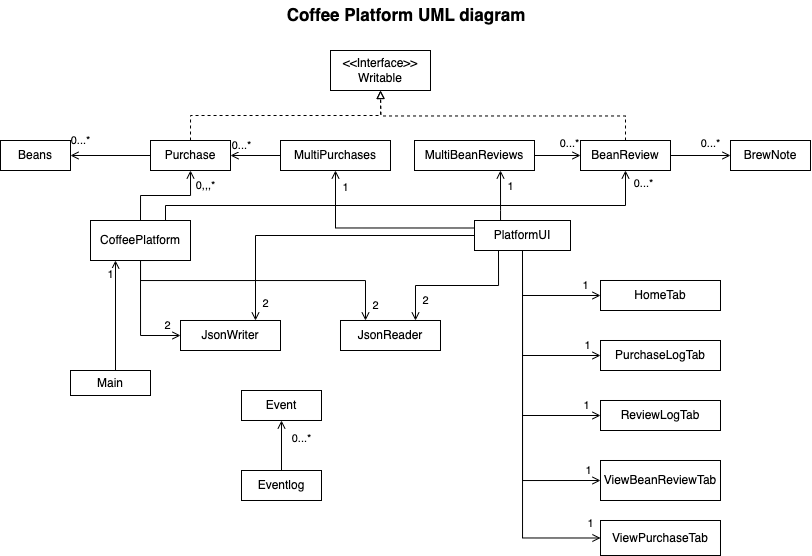

The diagram above was exported from draw.io. Its source (the exported page's mxGraphModel, read from the mxfile embedded in the PNG):
<mxGraphModel dx="1086" dy="609" grid="0" gridSize="10" guides="0" tooltips="1" connect="1" arrows="1" fold="1" page="1" pageScale="1" pageWidth="827" pageHeight="1169" math="0" shadow="0">
  <root>
    <mxCell id="WIyWlLk6GJQsqaUBKTNV-0" />
    <mxCell id="WIyWlLk6GJQsqaUBKTNV-1" parent="WIyWlLk6GJQsqaUBKTNV-0" />
    <mxCell id="KdcduuL1c5DZXJCWKWGT-9" value="JsonReader" style="rounded=0;whiteSpace=wrap;html=1;" vertex="1" parent="WIyWlLk6GJQsqaUBKTNV-1">
      <mxGeometry x="349" y="330" width="100" height="30" as="geometry" />
    </mxCell>
    <mxCell id="KdcduuL1c5DZXJCWKWGT-10" value="&amp;lt;&amp;lt;Interface&amp;gt;&amp;gt;&lt;div&gt;Writable&lt;/div&gt;" style="rounded=0;whiteSpace=wrap;html=1;" vertex="1" parent="WIyWlLk6GJQsqaUBKTNV-1">
      <mxGeometry x="339" y="60" width="100" height="40" as="geometry" />
    </mxCell>
    <mxCell id="KdcduuL1c5DZXJCWKWGT-11" value="JsonWriter" style="rounded=0;whiteSpace=wrap;html=1;" vertex="1" parent="WIyWlLk6GJQsqaUBKTNV-1">
      <mxGeometry x="189" y="330" width="100" height="30" as="geometry" />
    </mxCell>
    <mxCell id="KdcduuL1c5DZXJCWKWGT-45" style="edgeStyle=orthogonalEdgeStyle;rounded=0;orthogonalLoop=1;jettySize=auto;html=1;exitX=1;exitY=0.5;exitDx=0;exitDy=0;entryX=0;entryY=0.5;entryDx=0;entryDy=0;endArrow=open;endFill=0;" edge="1" parent="WIyWlLk6GJQsqaUBKTNV-1" source="KdcduuL1c5DZXJCWKWGT-12" target="KdcduuL1c5DZXJCWKWGT-17">
      <mxGeometry relative="1" as="geometry" />
    </mxCell>
    <mxCell id="KdcduuL1c5DZXJCWKWGT-48" value="0...*" style="edgeLabel;html=1;align=center;verticalAlign=middle;resizable=0;points=[];" vertex="1" connectable="0" parent="KdcduuL1c5DZXJCWKWGT-45">
      <mxGeometry x="0.2111" relative="1" as="geometry">
        <mxPoint x="4" y="-12" as="offset" />
      </mxGeometry>
    </mxCell>
    <mxCell id="KdcduuL1c5DZXJCWKWGT-51" style="edgeStyle=orthogonalEdgeStyle;rounded=0;orthogonalLoop=1;jettySize=auto;html=1;exitX=0.5;exitY=0;exitDx=0;exitDy=0;dashed=1;endArrow=block;endFill=0;" edge="1" parent="WIyWlLk6GJQsqaUBKTNV-1" source="KdcduuL1c5DZXJCWKWGT-12">
      <mxGeometry relative="1" as="geometry">
        <mxPoint x="389" y="100" as="targetPoint" />
      </mxGeometry>
    </mxCell>
    <mxCell id="KdcduuL1c5DZXJCWKWGT-12" value="BeanReview" style="rounded=0;whiteSpace=wrap;html=1;" vertex="1" parent="WIyWlLk6GJQsqaUBKTNV-1">
      <mxGeometry x="589" y="150" width="90" height="30" as="geometry" />
    </mxCell>
    <mxCell id="KdcduuL1c5DZXJCWKWGT-13" value="Beans" style="rounded=0;whiteSpace=wrap;html=1;" vertex="1" parent="WIyWlLk6GJQsqaUBKTNV-1">
      <mxGeometry x="9" y="150" width="70" height="30" as="geometry" />
    </mxCell>
    <mxCell id="KdcduuL1c5DZXJCWKWGT-14" value="Event" style="rounded=0;whiteSpace=wrap;html=1;" vertex="1" parent="WIyWlLk6GJQsqaUBKTNV-1">
      <mxGeometry x="250" y="400" width="80" height="30" as="geometry" />
    </mxCell>
    <mxCell id="KdcduuL1c5DZXJCWKWGT-86" style="edgeStyle=orthogonalEdgeStyle;rounded=0;orthogonalLoop=1;jettySize=auto;html=1;exitX=0.5;exitY=0;exitDx=0;exitDy=0;entryX=0.5;entryY=1;entryDx=0;entryDy=0;endArrow=open;endFill=0;" edge="1" parent="WIyWlLk6GJQsqaUBKTNV-1" source="KdcduuL1c5DZXJCWKWGT-15" target="KdcduuL1c5DZXJCWKWGT-14">
      <mxGeometry relative="1" as="geometry" />
    </mxCell>
    <mxCell id="KdcduuL1c5DZXJCWKWGT-87" value="0...*" style="edgeLabel;html=1;align=center;verticalAlign=middle;resizable=0;points=[];" vertex="1" connectable="0" parent="KdcduuL1c5DZXJCWKWGT-86">
      <mxGeometry x="0.304" y="-1" relative="1" as="geometry">
        <mxPoint x="19" as="offset" />
      </mxGeometry>
    </mxCell>
    <mxCell id="KdcduuL1c5DZXJCWKWGT-15" value="Eventlog" style="rounded=0;whiteSpace=wrap;html=1;" vertex="1" parent="WIyWlLk6GJQsqaUBKTNV-1">
      <mxGeometry x="250" y="480" width="80" height="30" as="geometry" />
    </mxCell>
    <mxCell id="KdcduuL1c5DZXJCWKWGT-44" value="0...*" style="edgeStyle=orthogonalEdgeStyle;rounded=0;orthogonalLoop=1;jettySize=auto;html=1;exitX=0;exitY=0.5;exitDx=0;exitDy=0;entryX=1;entryY=0.5;entryDx=0;entryDy=0;endArrow=open;endFill=0;" edge="1" parent="WIyWlLk6GJQsqaUBKTNV-1" source="KdcduuL1c5DZXJCWKWGT-16" target="KdcduuL1c5DZXJCWKWGT-13">
      <mxGeometry x="0.75" y="-15" relative="1" as="geometry">
        <mxPoint as="offset" />
      </mxGeometry>
    </mxCell>
    <mxCell id="KdcduuL1c5DZXJCWKWGT-49" style="edgeStyle=orthogonalEdgeStyle;rounded=0;orthogonalLoop=1;jettySize=auto;html=1;exitX=0.5;exitY=0;exitDx=0;exitDy=0;entryX=0.5;entryY=1;entryDx=0;entryDy=0;dashed=1;endArrow=block;endFill=0;" edge="1" parent="WIyWlLk6GJQsqaUBKTNV-1" source="KdcduuL1c5DZXJCWKWGT-16" target="KdcduuL1c5DZXJCWKWGT-10">
      <mxGeometry relative="1" as="geometry" />
    </mxCell>
    <mxCell id="KdcduuL1c5DZXJCWKWGT-16" value="Purchase" style="rounded=0;whiteSpace=wrap;html=1;" vertex="1" parent="WIyWlLk6GJQsqaUBKTNV-1">
      <mxGeometry x="159" y="150" width="80" height="30" as="geometry" />
    </mxCell>
    <mxCell id="KdcduuL1c5DZXJCWKWGT-17" value="BrewNote" style="rounded=0;whiteSpace=wrap;html=1;" vertex="1" parent="WIyWlLk6GJQsqaUBKTNV-1">
      <mxGeometry x="739" y="150" width="80" height="30" as="geometry" />
    </mxCell>
    <mxCell id="KdcduuL1c5DZXJCWKWGT-35" style="edgeStyle=orthogonalEdgeStyle;rounded=0;orthogonalLoop=1;jettySize=auto;html=1;exitX=1;exitY=0.5;exitDx=0;exitDy=0;entryX=0;entryY=0.5;entryDx=0;entryDy=0;endArrow=open;endFill=0;" edge="1" parent="WIyWlLk6GJQsqaUBKTNV-1" source="KdcduuL1c5DZXJCWKWGT-18" target="KdcduuL1c5DZXJCWKWGT-12">
      <mxGeometry relative="1" as="geometry" />
    </mxCell>
    <mxCell id="KdcduuL1c5DZXJCWKWGT-43" value="0...*" style="edgeLabel;html=1;align=center;verticalAlign=middle;resizable=0;points=[];" vertex="1" connectable="0" parent="KdcduuL1c5DZXJCWKWGT-35">
      <mxGeometry x="0.4957" y="-1" relative="1" as="geometry">
        <mxPoint y="-13" as="offset" />
      </mxGeometry>
    </mxCell>
    <mxCell id="KdcduuL1c5DZXJCWKWGT-18" value="MultiBeanReviews" style="rounded=0;whiteSpace=wrap;html=1;" vertex="1" parent="WIyWlLk6GJQsqaUBKTNV-1">
      <mxGeometry x="423" y="150" width="120" height="30" as="geometry" />
    </mxCell>
    <mxCell id="KdcduuL1c5DZXJCWKWGT-36" value="" style="edgeStyle=orthogonalEdgeStyle;rounded=0;orthogonalLoop=1;jettySize=auto;html=1;strokeColor=default;curved=0;endArrow=open;endFill=0;entryX=1;entryY=0.5;entryDx=0;entryDy=0;" edge="1" parent="WIyWlLk6GJQsqaUBKTNV-1" source="KdcduuL1c5DZXJCWKWGT-19" target="KdcduuL1c5DZXJCWKWGT-16">
      <mxGeometry relative="1" as="geometry">
        <mxPoint x="269" y="190" as="targetPoint" />
      </mxGeometry>
    </mxCell>
    <mxCell id="KdcduuL1c5DZXJCWKWGT-41" value="0...*" style="edgeLabel;html=1;align=center;verticalAlign=middle;resizable=0;points=[];" vertex="1" connectable="0" parent="KdcduuL1c5DZXJCWKWGT-36">
      <mxGeometry x="0.8" relative="1" as="geometry">
        <mxPoint x="5" y="-10" as="offset" />
      </mxGeometry>
    </mxCell>
    <mxCell id="KdcduuL1c5DZXJCWKWGT-19" value="MultiPurchases" style="rounded=0;whiteSpace=wrap;html=1;" vertex="1" parent="WIyWlLk6GJQsqaUBKTNV-1">
      <mxGeometry x="289" y="150" width="110" height="30" as="geometry" />
    </mxCell>
    <mxCell id="KdcduuL1c5DZXJCWKWGT-20" value="HomeTab" style="rounded=0;whiteSpace=wrap;html=1;" vertex="1" parent="WIyWlLk6GJQsqaUBKTNV-1">
      <mxGeometry x="609" y="290" width="120" height="30" as="geometry" />
    </mxCell>
    <mxCell id="KdcduuL1c5DZXJCWKWGT-21" value="PurchaseLogTab" style="rounded=0;whiteSpace=wrap;html=1;" vertex="1" parent="WIyWlLk6GJQsqaUBKTNV-1">
      <mxGeometry x="609" y="350" width="120" height="30" as="geometry" />
    </mxCell>
    <mxCell id="KdcduuL1c5DZXJCWKWGT-22" value="ReviewLogTab" style="rounded=0;whiteSpace=wrap;html=1;" vertex="1" parent="WIyWlLk6GJQsqaUBKTNV-1">
      <mxGeometry x="609" y="410" width="120" height="30" as="geometry" />
    </mxCell>
    <mxCell id="KdcduuL1c5DZXJCWKWGT-23" value="ViewBeanReviewTab" style="rounded=0;whiteSpace=wrap;html=1;" vertex="1" parent="WIyWlLk6GJQsqaUBKTNV-1">
      <mxGeometry x="609" y="470" width="120" height="40" as="geometry" />
    </mxCell>
    <mxCell id="KdcduuL1c5DZXJCWKWGT-24" value="ViewPurchaseTab" style="rounded=0;whiteSpace=wrap;html=1;" vertex="1" parent="WIyWlLk6GJQsqaUBKTNV-1">
      <mxGeometry x="609" y="530" width="120" height="35" as="geometry" />
    </mxCell>
    <mxCell id="KdcduuL1c5DZXJCWKWGT-71" style="edgeStyle=orthogonalEdgeStyle;rounded=0;orthogonalLoop=1;jettySize=auto;html=1;exitX=0.5;exitY=1;exitDx=0;exitDy=0;entryX=0;entryY=0.5;entryDx=0;entryDy=0;endArrow=open;endFill=0;" edge="1" parent="WIyWlLk6GJQsqaUBKTNV-1" source="KdcduuL1c5DZXJCWKWGT-25" target="KdcduuL1c5DZXJCWKWGT-11">
      <mxGeometry relative="1" as="geometry" />
    </mxCell>
    <mxCell id="KdcduuL1c5DZXJCWKWGT-75" value="2" style="edgeLabel;html=1;align=center;verticalAlign=middle;resizable=0;points=[];" vertex="1" connectable="0" parent="KdcduuL1c5DZXJCWKWGT-71">
      <mxGeometry x="0.7631" y="-1" relative="1" as="geometry">
        <mxPoint y="-11" as="offset" />
      </mxGeometry>
    </mxCell>
    <mxCell id="KdcduuL1c5DZXJCWKWGT-72" style="edgeStyle=orthogonalEdgeStyle;rounded=0;orthogonalLoop=1;jettySize=auto;html=1;exitX=0.75;exitY=1;exitDx=0;exitDy=0;endArrow=open;endFill=0;entryX=0.25;entryY=0;entryDx=0;entryDy=0;" edge="1" parent="WIyWlLk6GJQsqaUBKTNV-1" source="KdcduuL1c5DZXJCWKWGT-25" target="KdcduuL1c5DZXJCWKWGT-9">
      <mxGeometry relative="1" as="geometry">
        <mxPoint x="379" y="320" as="targetPoint" />
        <Array as="points">
          <mxPoint x="149" y="270" />
          <mxPoint x="149" y="290" />
          <mxPoint x="374" y="290" />
        </Array>
      </mxGeometry>
    </mxCell>
    <mxCell id="KdcduuL1c5DZXJCWKWGT-77" value="2" style="edgeLabel;html=1;align=center;verticalAlign=middle;resizable=0;points=[];" vertex="1" connectable="0" parent="KdcduuL1c5DZXJCWKWGT-72">
      <mxGeometry x="0.8997" relative="1" as="geometry">
        <mxPoint x="10" as="offset" />
      </mxGeometry>
    </mxCell>
    <mxCell id="KdcduuL1c5DZXJCWKWGT-89" style="edgeStyle=orthogonalEdgeStyle;rounded=0;orthogonalLoop=1;jettySize=auto;html=1;exitX=0.5;exitY=0;exitDx=0;exitDy=0;entryX=0.5;entryY=1;entryDx=0;entryDy=0;endArrow=open;endFill=0;" edge="1" parent="WIyWlLk6GJQsqaUBKTNV-1" source="KdcduuL1c5DZXJCWKWGT-25" target="KdcduuL1c5DZXJCWKWGT-16">
      <mxGeometry relative="1" as="geometry" />
    </mxCell>
    <mxCell id="KdcduuL1c5DZXJCWKWGT-92" value="0,,,*" style="edgeLabel;html=1;align=center;verticalAlign=middle;resizable=0;points=[];" vertex="1" connectable="0" parent="KdcduuL1c5DZXJCWKWGT-89">
      <mxGeometry x="0.692" y="-1" relative="1" as="geometry">
        <mxPoint x="14" y="-1" as="offset" />
      </mxGeometry>
    </mxCell>
    <mxCell id="KdcduuL1c5DZXJCWKWGT-90" style="edgeStyle=orthogonalEdgeStyle;rounded=0;orthogonalLoop=1;jettySize=auto;html=1;exitX=0.75;exitY=0;exitDx=0;exitDy=0;entryX=0.5;entryY=1;entryDx=0;entryDy=0;endArrow=open;endFill=0;" edge="1" parent="WIyWlLk6GJQsqaUBKTNV-1" source="KdcduuL1c5DZXJCWKWGT-25" target="KdcduuL1c5DZXJCWKWGT-12">
      <mxGeometry relative="1" as="geometry">
        <Array as="points">
          <mxPoint x="174" y="215" />
          <mxPoint x="634" y="215" />
        </Array>
      </mxGeometry>
    </mxCell>
    <mxCell id="KdcduuL1c5DZXJCWKWGT-91" value="0...*&lt;div&gt;&lt;br&gt;&lt;/div&gt;" style="edgeLabel;html=1;align=center;verticalAlign=middle;resizable=0;points=[];" vertex="1" connectable="0" parent="KdcduuL1c5DZXJCWKWGT-90">
      <mxGeometry x="0.9365" relative="1" as="geometry">
        <mxPoint x="18" y="3" as="offset" />
      </mxGeometry>
    </mxCell>
    <mxCell id="KdcduuL1c5DZXJCWKWGT-25" value="CoffeePlatform" style="rounded=0;whiteSpace=wrap;html=1;" vertex="1" parent="WIyWlLk6GJQsqaUBKTNV-1">
      <mxGeometry x="99" y="230" width="100" height="40" as="geometry" />
    </mxCell>
    <mxCell id="KdcduuL1c5DZXJCWKWGT-84" style="edgeStyle=orthogonalEdgeStyle;rounded=0;orthogonalLoop=1;jettySize=auto;html=1;exitX=0.5;exitY=0;exitDx=0;exitDy=0;entryX=0.25;entryY=1;entryDx=0;entryDy=0;endArrow=open;endFill=0;" edge="1" parent="WIyWlLk6GJQsqaUBKTNV-1" source="KdcduuL1c5DZXJCWKWGT-26" target="KdcduuL1c5DZXJCWKWGT-25">
      <mxGeometry relative="1" as="geometry">
        <Array as="points">
          <mxPoint x="124" y="380" />
        </Array>
      </mxGeometry>
    </mxCell>
    <mxCell id="KdcduuL1c5DZXJCWKWGT-85" value="1" style="edgeLabel;html=1;align=center;verticalAlign=middle;resizable=0;points=[];" vertex="1" connectable="0" parent="KdcduuL1c5DZXJCWKWGT-84">
      <mxGeometry x="0.7601" y="-2" relative="1" as="geometry">
        <mxPoint x="-7" as="offset" />
      </mxGeometry>
    </mxCell>
    <mxCell id="KdcduuL1c5DZXJCWKWGT-26" value="Main" style="rounded=0;whiteSpace=wrap;html=1;" vertex="1" parent="WIyWlLk6GJQsqaUBKTNV-1">
      <mxGeometry x="79" y="380" width="80" height="25" as="geometry" />
    </mxCell>
    <mxCell id="KdcduuL1c5DZXJCWKWGT-54" style="edgeStyle=orthogonalEdgeStyle;rounded=0;orthogonalLoop=1;jettySize=auto;html=1;exitX=0.25;exitY=0;exitDx=0;exitDy=0;endArrow=open;endFill=0;" edge="1" parent="WIyWlLk6GJQsqaUBKTNV-1" source="KdcduuL1c5DZXJCWKWGT-27">
      <mxGeometry relative="1" as="geometry">
        <mxPoint x="509" y="180" as="targetPoint" />
        <Array as="points">
          <mxPoint x="509" y="220" />
          <mxPoint x="509" y="220" />
        </Array>
      </mxGeometry>
    </mxCell>
    <mxCell id="KdcduuL1c5DZXJCWKWGT-57" value="1" style="edgeLabel;html=1;align=center;verticalAlign=middle;resizable=0;points=[];" vertex="1" connectable="0" parent="KdcduuL1c5DZXJCWKWGT-54">
      <mxGeometry x="0.368" y="-1" relative="1" as="geometry">
        <mxPoint x="9" as="offset" />
      </mxGeometry>
    </mxCell>
    <mxCell id="KdcduuL1c5DZXJCWKWGT-59" style="edgeStyle=orthogonalEdgeStyle;rounded=0;orthogonalLoop=1;jettySize=auto;html=1;exitX=0.5;exitY=1;exitDx=0;exitDy=0;entryX=0;entryY=0.5;entryDx=0;entryDy=0;endArrow=open;endFill=0;" edge="1" parent="WIyWlLk6GJQsqaUBKTNV-1" source="KdcduuL1c5DZXJCWKWGT-27" target="KdcduuL1c5DZXJCWKWGT-20">
      <mxGeometry relative="1" as="geometry" />
    </mxCell>
    <mxCell id="KdcduuL1c5DZXJCWKWGT-66" value="1" style="edgeLabel;html=1;align=center;verticalAlign=middle;resizable=0;points=[];" vertex="1" connectable="0" parent="KdcduuL1c5DZXJCWKWGT-59">
      <mxGeometry x="0.7536" relative="1" as="geometry">
        <mxPoint y="-10" as="offset" />
      </mxGeometry>
    </mxCell>
    <mxCell id="KdcduuL1c5DZXJCWKWGT-60" style="edgeStyle=orthogonalEdgeStyle;rounded=0;orthogonalLoop=1;jettySize=auto;html=1;exitX=0.5;exitY=1;exitDx=0;exitDy=0;entryX=0;entryY=0.5;entryDx=0;entryDy=0;endArrow=open;endFill=0;" edge="1" parent="WIyWlLk6GJQsqaUBKTNV-1" source="KdcduuL1c5DZXJCWKWGT-27" target="KdcduuL1c5DZXJCWKWGT-21">
      <mxGeometry relative="1" as="geometry" />
    </mxCell>
    <mxCell id="KdcduuL1c5DZXJCWKWGT-67" value="1" style="edgeLabel;html=1;align=center;verticalAlign=middle;resizable=0;points=[];" vertex="1" connectable="0" parent="KdcduuL1c5DZXJCWKWGT-60">
      <mxGeometry x="0.8509" y="3" relative="1" as="geometry">
        <mxPoint y="-7" as="offset" />
      </mxGeometry>
    </mxCell>
    <mxCell id="KdcduuL1c5DZXJCWKWGT-61" style="edgeStyle=orthogonalEdgeStyle;rounded=0;orthogonalLoop=1;jettySize=auto;html=1;exitX=0.5;exitY=1;exitDx=0;exitDy=0;entryX=0;entryY=0.5;entryDx=0;entryDy=0;endArrow=open;endFill=0;" edge="1" parent="WIyWlLk6GJQsqaUBKTNV-1" source="KdcduuL1c5DZXJCWKWGT-27" target="KdcduuL1c5DZXJCWKWGT-22">
      <mxGeometry relative="1" as="geometry" />
    </mxCell>
    <mxCell id="KdcduuL1c5DZXJCWKWGT-68" value="1" style="edgeLabel;html=1;align=center;verticalAlign=middle;resizable=0;points=[];" vertex="1" connectable="0" parent="KdcduuL1c5DZXJCWKWGT-61">
      <mxGeometry x="0.883" y="3" relative="1" as="geometry">
        <mxPoint y="-7" as="offset" />
      </mxGeometry>
    </mxCell>
    <mxCell id="KdcduuL1c5DZXJCWKWGT-62" style="edgeStyle=orthogonalEdgeStyle;rounded=0;orthogonalLoop=1;jettySize=auto;html=1;exitX=0.5;exitY=1;exitDx=0;exitDy=0;entryX=0;entryY=0.5;entryDx=0;entryDy=0;endArrow=open;endFill=0;" edge="1" parent="WIyWlLk6GJQsqaUBKTNV-1" source="KdcduuL1c5DZXJCWKWGT-27" target="KdcduuL1c5DZXJCWKWGT-23">
      <mxGeometry relative="1" as="geometry" />
    </mxCell>
    <mxCell id="KdcduuL1c5DZXJCWKWGT-69" value="1" style="edgeLabel;html=1;align=center;verticalAlign=middle;resizable=0;points=[];" vertex="1" connectable="0" parent="KdcduuL1c5DZXJCWKWGT-62">
      <mxGeometry x="0.9226" relative="1" as="geometry">
        <mxPoint y="-10" as="offset" />
      </mxGeometry>
    </mxCell>
    <mxCell id="KdcduuL1c5DZXJCWKWGT-63" style="edgeStyle=orthogonalEdgeStyle;rounded=0;orthogonalLoop=1;jettySize=auto;html=1;exitX=0.5;exitY=1;exitDx=0;exitDy=0;entryX=0;entryY=0.5;entryDx=0;entryDy=0;endArrow=open;endFill=0;" edge="1" parent="WIyWlLk6GJQsqaUBKTNV-1" source="KdcduuL1c5DZXJCWKWGT-27" target="KdcduuL1c5DZXJCWKWGT-24">
      <mxGeometry relative="1" as="geometry" />
    </mxCell>
    <mxCell id="KdcduuL1c5DZXJCWKWGT-70" value="1" style="edgeLabel;html=1;align=center;verticalAlign=middle;resizable=0;points=[];" vertex="1" connectable="0" parent="KdcduuL1c5DZXJCWKWGT-63">
      <mxGeometry x="0.9429" relative="1" as="geometry">
        <mxPoint y="-15" as="offset" />
      </mxGeometry>
    </mxCell>
    <mxCell id="KdcduuL1c5DZXJCWKWGT-78" style="edgeStyle=orthogonalEdgeStyle;rounded=0;orthogonalLoop=1;jettySize=auto;html=1;exitX=0;exitY=0.5;exitDx=0;exitDy=0;entryX=0.75;entryY=0;entryDx=0;entryDy=0;endArrow=open;endFill=0;" edge="1" parent="WIyWlLk6GJQsqaUBKTNV-1" source="KdcduuL1c5DZXJCWKWGT-27" target="KdcduuL1c5DZXJCWKWGT-11">
      <mxGeometry relative="1" as="geometry" />
    </mxCell>
    <mxCell id="KdcduuL1c5DZXJCWKWGT-80" value="2" style="edgeLabel;html=1;align=center;verticalAlign=middle;resizable=0;points=[];" vertex="1" connectable="0" parent="KdcduuL1c5DZXJCWKWGT-78">
      <mxGeometry x="0.8851" y="-1" relative="1" as="geometry">
        <mxPoint x="11" as="offset" />
      </mxGeometry>
    </mxCell>
    <mxCell id="KdcduuL1c5DZXJCWKWGT-79" style="edgeStyle=orthogonalEdgeStyle;rounded=0;orthogonalLoop=1;jettySize=auto;html=1;exitX=0.25;exitY=1;exitDx=0;exitDy=0;entryX=0.75;entryY=0;entryDx=0;entryDy=0;endArrow=open;endFill=0;" edge="1" parent="WIyWlLk6GJQsqaUBKTNV-1" source="KdcduuL1c5DZXJCWKWGT-27" target="KdcduuL1c5DZXJCWKWGT-9">
      <mxGeometry relative="1" as="geometry" />
    </mxCell>
    <mxCell id="KdcduuL1c5DZXJCWKWGT-81" value="2" style="edgeLabel;html=1;align=center;verticalAlign=middle;resizable=0;points=[];" vertex="1" connectable="0" parent="KdcduuL1c5DZXJCWKWGT-79">
      <mxGeometry x="0.7362" relative="1" as="geometry">
        <mxPoint x="10" as="offset" />
      </mxGeometry>
    </mxCell>
    <mxCell id="KdcduuL1c5DZXJCWKWGT-27" value="PlatformUI" style="rounded=0;whiteSpace=wrap;html=1;" vertex="1" parent="WIyWlLk6GJQsqaUBKTNV-1">
      <mxGeometry x="483" y="230" width="96" height="30" as="geometry" />
    </mxCell>
    <mxCell id="KdcduuL1c5DZXJCWKWGT-55" style="edgeStyle=orthogonalEdgeStyle;rounded=0;orthogonalLoop=1;jettySize=auto;html=1;exitX=0;exitY=0.25;exitDx=0;exitDy=0;entryX=0.5;entryY=1;entryDx=0;entryDy=0;endArrow=open;endFill=0;" edge="1" parent="WIyWlLk6GJQsqaUBKTNV-1" source="KdcduuL1c5DZXJCWKWGT-27" target="KdcduuL1c5DZXJCWKWGT-19">
      <mxGeometry relative="1" as="geometry">
        <Array as="points">
          <mxPoint x="344" y="237" />
        </Array>
      </mxGeometry>
    </mxCell>
    <mxCell id="KdcduuL1c5DZXJCWKWGT-56" value="1" style="edgeLabel;html=1;align=center;verticalAlign=middle;resizable=0;points=[];" vertex="1" connectable="0" parent="KdcduuL1c5DZXJCWKWGT-55">
      <mxGeometry x="0.8315" y="-2" relative="1" as="geometry">
        <mxPoint x="8" as="offset" />
      </mxGeometry>
    </mxCell>
    <mxCell id="KdcduuL1c5DZXJCWKWGT-88" value="&lt;b&gt;&lt;font style=&quot;font-size: 17px;&quot;&gt;Coffee Platform UML diagram&lt;/font&gt;&lt;/b&gt;" style="text;strokeColor=none;align=center;fillColor=none;html=1;verticalAlign=middle;whiteSpace=wrap;rounded=0;strokeWidth=8;" vertex="1" parent="WIyWlLk6GJQsqaUBKTNV-1">
      <mxGeometry x="10" y="10" width="810" height="30" as="geometry" />
    </mxCell>
  </root>
</mxGraphModel>